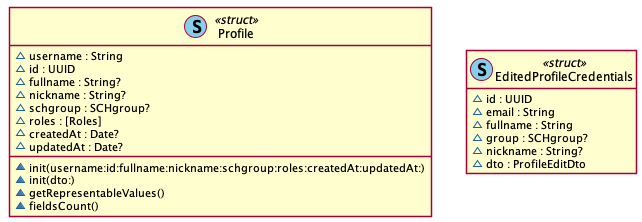

The diagram above was rendered by PlantUML. Its source (embedded in the PNG):
@startuml
' STYLE START
hide empty members
skinparam shadowing false
' STYLE END


class "Profile" as Profile << (S, SkyBlue) struct >> { 
  ~username : String
  ~id : UUID
  ~fullname : String?
  ~nickname : String?
  ~schgroup : SCHgroup?
  ~roles : [Roles]
  ~createdAt : Date?
  ~updatedAt : Date?
  ~init(username:id:fullname:nickname:schgroup:roles:createdAt:updatedAt:)
  ~init(dto:)
  ~getRepresentableValues()
  ~fieldsCount() 
}
class "EditedProfileCredentials" as EditedProfileCredentials << (S, SkyBlue) struct >> { 
  ~id : UUID
  ~email : String
  ~fullname : String
  ~group : SCHgroup?
  ~nickname : String?
  ~dto : ProfileEditDto 
}


@enduml